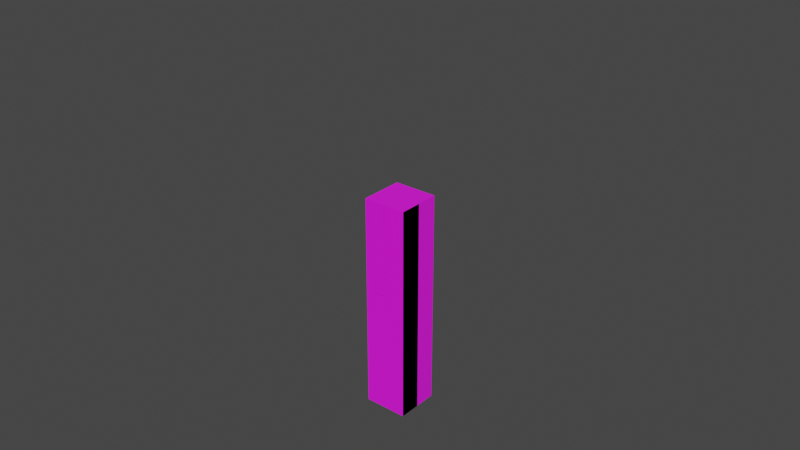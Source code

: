 # Source: torch_all.blend  (saved by Blender 2.92.15; exported with 4.5.12 LTS)
import bpy
from mathutils import Matrix  # noqa: F401  (used for matrix-valued properties, if any)

bpy.ops.wm.read_factory_settings(use_empty=True)
scene = bpy.context.scene
scene.name = 'Scene'

# ---- collections
col_collection = bpy.data.collections.new('Collection'); scene.collection.children.link(col_collection)

# ---- images (referenced by path relative to the original .blend; pixels are not part of the script)
import os
ASSET_DIR = os.environ.get("B2B_ASSET_DIR", "")  # directory of the original .blend (textures are referenced by path, not embedded)
HERE = os.path.dirname(os.path.abspath(__file__))  # packed textures are extracted next to this script under _unpacked/

def load_image(name, relpath, width, height, colorspace="sRGB"):
    """Load a texture the original file referenced (path relative to the .blend, or extracted next to this script)."""
    p = next((c for c in (os.path.join(HERE, relpath), os.path.join(ASSET_DIR, relpath)) if relpath and os.path.exists(c)), "")
    if p:
        img = bpy.data.images.load(p, check_existing=True)
        img.name = name
    else:  # same state as the original file: an image datablock whose file is absent (Cycles renders it pink)
        img = bpy.data.images.new(name, width, height)
        img.source = "FILE"
        img.filepath = "//" + (relpath or name)
    img.colorspace_settings.name = colorspace
    return img
img_torch_on_png_001 = load_image('torch_on.png.001', 'torch_on.png', 1024, 1024, 'sRGB')

# ---- materials (node trees are filled in below, after node groups)
mat_material = bpy.data.materials.new('Material')
mat_material.alpha_threshold = 0.0
mat_material.use_transparent_shadow = False
mat_material.line_color = (0.0, 0.0, 0.0, 1.0)

# ---- material node trees
mat_material.use_nodes = True; mat_material.node_tree.nodes.clear()
_N = mat_material.node_tree.nodes; _L = mat_material.node_tree.links
n0 = _N.new('ShaderNodeOutputMaterial'); n0.name = 'Material Output'; n0.location = (300, 300)
n1 = _N.new('ShaderNodeBsdfPrincipled'); n1.name = 'Principled BSDF'; n1.location = (10, 300)
n1.distribution = 'GGX'
n1.subsurface_method = 'BURLEY'
n1.inputs[2].default_value = 1.0
n1.inputs[3].default_value = 1.45
n1.inputs[27].default_value = (0.0, 0.0, 0.0, 1.0)
n1.inputs[28].default_value = 1.0
n2 = _N.new('ShaderNodeTexImage'); n2.name = 'Image Texture'; n2.location = (-389, 138)
n2.image = img_torch_on_png_001
n2.interpolation = 'Closest'
_L.new(n1.outputs[0], n0.inputs[0])
_L.new(n2.outputs[0], n1.inputs[0])
n0.is_active_output = True

# ---- world
world_world = bpy.data.worlds.new('World'); scene.world = world_world
world_world.use_nodes = True; world_world.node_tree.nodes.clear()
_N = world_world.node_tree.nodes; _L = world_world.node_tree.links
n0 = _N.new('ShaderNodeOutputWorld'); n0.name = 'World Output'; n0.location = (300, 300)
n1 = _N.new('ShaderNodeBackground'); n1.name = 'Background'; n1.location = (10, 300)
n1.inputs[0].default_value = (0.05088, 0.05088, 0.05088, 1.0)
_L.new(n1.outputs[0], n0.inputs[0])
n0.is_active_output = True
world_world.color = (0.05088, 0.05088, 0.05088)
world_world.use_sun_shadow = False
world_world.sun_shadow_jitter_overblur = 0.0

# ---- meshes
me_cube = bpy.data.meshes.new('Cube')
me_cube.from_pydata([(0.3003, 0.0625, 0.3384), (0.5519, 0.0625, -0.2337), (0.3003, -0.0625, 0.3384), (0.5519, -0.0625, -0.2337), (0.1859, 0.0625, 0.2881), (0.4375, 0.0625, -0.284), (0.1859, -0.0625, 0.2881), (0.4375, -0.0625, -0.284)], [], [(0, 4, 6, 2), (3, 2, 6, 7), (7, 6, 4, 5), (5, 1, 3, 7), (1, 0, 2, 3), (5, 4, 0, 1)])
_uv = me_cube.uv_layers.new(name='UVMap')
_uv.uv.foreach_set('vector', [0.4375, 0.5, 0.5625, 0.5, 0.5625, 0.625, 0.4375, 0.625, 0.5625, 0.0, 0.5625, 0.625, 0.4375, 0.625, 0.4375, 0.0, 0.5625, 0.0, 0.5625, 0.625, 0.4375, 0.625, 0.4375, 0.0, 0.4375, 0.0, 0.5625, 0.0, 0.5625, 0.125, 0.4375, 0.125, 0.5625, 0.0, 0.5625, 0.625, 0.4375, 0.625, 0.4375, 0.0, 0.5625, -2.98e-08, 0.5625, 0.625, 0.4375, 0.625, 0.4375, 0.0])
me_cube.materials.append(mat_material)
me_cube.use_remesh_preserve_volume = False
me_cube.use_remesh_preserve_attributes = False
me_cube.use_mirror_vertex_groups = False
me_cube.update()
me_cube_004 = bpy.data.meshes.new('Cube.004')
me_cube_004.from_pydata([(0.0625, 0.0625, 0.125), (0.0625, 0.0625, -0.5), (0.0625, -0.0625, 0.125), (0.0625, -0.0625, -0.5), (-0.0625, 0.0625, 0.125), (-0.0625, 0.0625, -0.5), (-0.0625, -0.0625, 0.125), (-0.0625, -0.0625, -0.5)], [], [(0, 4, 6, 2), (3, 2, 6, 7), (7, 6, 4, 5), (5, 1, 3, 7), (1, 0, 2, 3), (5, 4, 0, 1)])
_uv = me_cube_004.uv_layers.new(name='UVMap')
_uv.uv.foreach_set('vector', [0.4375, 0.5, 0.5625, 0.5, 0.5625, 0.625, 0.4375, 0.625, 0.5625, 0.0, 0.5625, 0.625, 0.4375, 0.625, 0.4375, 0.0, 0.5625, 0.0, 0.5625, 0.625, 0.4375, 0.625, 0.4375, 0.0, 0.4375, 0.0, 0.5625, 0.0, 0.5625, 0.125, 0.4375, 0.125, 0.5625, 0.0, 0.5625, 0.625, 0.4375, 0.625, 0.4375, 0.0, 0.5625, -2.98e-08, 0.5625, 0.625, 0.4375, 0.625, 0.4375, 0.0])
me_cube_004.materials.append(mat_material)
me_cube_004.use_remesh_preserve_volume = False
me_cube_004.use_remesh_preserve_attributes = False
me_cube_004.use_mirror_vertex_groups = False
me_cube_004.update()
me_cube_005 = bpy.data.meshes.new('Cube.005')
me_cube_005.from_pydata([(-0.3003, -0.0625, 0.3384), (-0.5519, -0.0625, -0.2337), (-0.3003, 0.0625, 0.3384), (-0.5519, 0.0625, -0.2337), (-0.1859, -0.0625, 0.2881), (-0.4375, -0.0625, -0.284), (-0.1859, 0.0625, 0.2881), (-0.4375, 0.0625, -0.284)], [], [(0, 4, 6, 2), (3, 2, 6, 7), (7, 6, 4, 5), (5, 1, 3, 7), (1, 0, 2, 3), (5, 4, 0, 1)])
_uv = me_cube_005.uv_layers.new(name='UVMap')
_uv.uv.foreach_set('vector', [0.4375, 0.5, 0.5625, 0.5, 0.5625, 0.625, 0.4375, 0.625, 0.5625, 0.0, 0.5625, 0.625, 0.4375, 0.625, 0.4375, 0.0, 0.5625, 0.0, 0.5625, 0.625, 0.4375, 0.625, 0.4375, 0.0, 0.4375, 0.0, 0.5625, 0.0, 0.5625, 0.125, 0.4375, 0.125, 0.5625, 0.0, 0.5625, 0.625, 0.4375, 0.625, 0.4375, 0.0, 0.5625, -2.98e-08, 0.5625, 0.625, 0.4375, 0.625, 0.4375, 0.0])
me_cube_005.materials.append(mat_material)
me_cube_005.use_remesh_preserve_volume = False
me_cube_005.use_remesh_preserve_attributes = False
me_cube_005.use_mirror_vertex_groups = False
me_cube_005.update()
me_cube_006 = bpy.data.meshes.new('Cube.006')
me_cube_006.from_pydata([(0.0625, -0.3003, 0.3384), (0.0625, -0.5519, -0.2337), (-0.0625, -0.3003, 0.3384), (-0.0625, -0.5519, -0.2337), (0.0625, -0.1859, 0.2881), (0.0625, -0.4375, -0.284), (-0.0625, -0.1859, 0.2881), (-0.0625, -0.4375, -0.284)], [], [(0, 4, 6, 2), (3, 2, 6, 7), (7, 6, 4, 5), (5, 1, 3, 7), (1, 0, 2, 3), (5, 4, 0, 1)])
_uv = me_cube_006.uv_layers.new(name='UVMap')
_uv.uv.foreach_set('vector', [0.4375, 0.5, 0.5625, 0.5, 0.5625, 0.625, 0.4375, 0.625, 0.5625, 0.0, 0.5625, 0.625, 0.4375, 0.625, 0.4375, 0.0, 0.5625, 0.0, 0.5625, 0.625, 0.4375, 0.625, 0.4375, 0.0, 0.4375, 0.0, 0.5625, 0.0, 0.5625, 0.125, 0.4375, 0.125, 0.5625, 0.0, 0.5625, 0.625, 0.4375, 0.625, 0.4375, 0.0, 0.5625, -2.98e-08, 0.5625, 0.625, 0.4375, 0.625, 0.4375, 0.0])
me_cube_006.materials.append(mat_material)
me_cube_006.use_remesh_preserve_volume = False
me_cube_006.use_remesh_preserve_attributes = False
me_cube_006.use_mirror_vertex_groups = False
me_cube_006.update()
me_cube_007 = bpy.data.meshes.new('Cube.007')
me_cube_007.from_pydata([(-0.0625, 0.3003, 0.3384), (-0.0625, 0.5519, -0.2337), (0.0625, 0.3003, 0.3384), (0.0625, 0.5519, -0.2337), (-0.0625, 0.1859, 0.2881), (-0.0625, 0.4375, -0.284), (0.0625, 0.1859, 0.2881), (0.0625, 0.4375, -0.284)], [], [(0, 4, 6, 2), (3, 2, 6, 7), (7, 6, 4, 5), (5, 1, 3, 7), (1, 0, 2, 3), (5, 4, 0, 1)])
_uv = me_cube_007.uv_layers.new(name='UVMap')
_uv.uv.foreach_set('vector', [0.4375, 0.5, 0.5625, 0.5, 0.5625, 0.625, 0.4375, 0.625, 0.5625, 0.0, 0.5625, 0.625, 0.4375, 0.625, 0.4375, 0.0, 0.5625, 0.0, 0.5625, 0.625, 0.4375, 0.625, 0.4375, 0.0, 0.4375, 0.0, 0.5625, 0.0, 0.5625, 0.125, 0.4375, 0.125, 0.5625, 0.0, 0.5625, 0.625, 0.4375, 0.625, 0.4375, 0.0, 0.5625, -2.98e-08, 0.5625, 0.625, 0.4375, 0.625, 0.4375, 0.0])
me_cube_007.materials.append(mat_material)
me_cube_007.use_remesh_preserve_volume = False
me_cube_007.use_remesh_preserve_attributes = False
me_cube_007.use_mirror_vertex_groups = False
me_cube_007.update()
arm_armature = bpy.data.armatures.new('Armature')  # bones are not reproduced
arm_armature_002 = bpy.data.armatures.new('Armature.002')  # bones are not reproduced
arm_armature_003 = bpy.data.armatures.new('Armature.003')  # bones are not reproduced
arm_armature_004 = bpy.data.armatures.new('Armature.004')  # bones are not reproduced
arm_armature_005 = bpy.data.armatures.new('Armature.005')  # bones are not reproduced

# ---- objects
ob_torch__x = bpy.data.objects.new('torch_+x', me_cube)
ob_torch = bpy.data.objects.new('torch', me_cube_004)
ob_torch__x_1 = bpy.data.objects.new('torch_-x', me_cube_005)
ob_torch__z = bpy.data.objects.new('torch_-z', me_cube_006)
ob_torch__z_1 = bpy.data.objects.new('torch_+z', me_cube_007)
ob_armature = bpy.data.objects.new('Armature', arm_armature)
ob_armature_001 = bpy.data.objects.new('Armature.001', arm_armature_002)
ob_armature_002 = bpy.data.objects.new('Armature.002', arm_armature_003)
ob_armature_003 = bpy.data.objects.new('Armature.003', arm_armature_004)
ob_armature_004 = bpy.data.objects.new('Armature.004', arm_armature_005)

# ---- transforms, parenting, visibility, modifiers, constraints
ob_torch__x.parent = ob_armature_002
ob_torch__x.matrix_parent_inverse = Matrix(((-0.0006447, 1.0, -0.0002836, 0.0002456), (-0.4026, 9.517e-09, 0.9154, -0.1889), (0.9154, 0.0007043, 0.4026, -0.3486), (-0.0, -0.0, -0.0, 1.0)))
ob_torch__x.location = (-1.658e-08, 1.969e-09, -1.192e-07)
ob_torch__x.scale = (1.0, 1.0, 1.0)
ob_torch__x.lock_rotations_4d = False
ob_torch__x.empty_display_type = 'ARROWS'
ob_torch__x.lineart.crease_threshold = 0.0
ob_torch.parent = ob_armature
ob_torch.matrix_parent_inverse = Matrix(((1.0, -0.0, 0.0, 0.0), (-0.0, 1.0, -4.371e-08, -0.125), (0.0, 4.371e-08, 1.0, 2.22e-15), (-0.0, 0.0, -0.0, 1.0)))
ob_torch.location = (0.0, 0.0, 0.0)
ob_torch.rotation_euler = (-1.571, 0.0, 0.0)
ob_torch.lock_rotations_4d = False
ob_torch.empty_display_type = 'ARROWS'
ob_torch.lineart.crease_threshold = 0.0
ob_torch__x_1.parent = ob_armature_004
ob_torch__x_1.matrix_parent_inverse = Matrix(((0.9154, -0.0007045, -0.4026, 0.3486), (0.4026, 7.922e-08, 0.9154, -0.1889), (-0.0006448, -1.0, 0.0002837, -0.0002457), (-0.0, 0.0, -0.0, 1.0)))
ob_torch__x_1.location = (2.908e-10, 6.267e-08, 2.98e-08)
ob_torch__x_1.scale = (1.0, 1.0, 1.0)
ob_torch__x_1.lock_rotations_4d = False
ob_torch__x_1.empty_display_type = 'ARROWS'
ob_torch__x_1.lineart.crease_threshold = 0.0
ob_torch__z.parent = ob_armature_001
ob_torch__z.matrix_parent_inverse = Matrix(((1.0, 3.129e-08, 2.042e-08, -1.742e-08), (-3.129e-08, 0.4026, 0.9154, -0.1889), (2.042e-08, -0.9154, 0.4026, -0.3486), (-0.0, 0.0, -0.0, 1.0)))
ob_torch__z.location = (-3.324e-15, -5.258e-08, -2.98e-08)
ob_torch__z.lock_rotations_4d = False
ob_torch__z.empty_display_type = 'ARROWS'
ob_torch__z.lineart.crease_threshold = 0.0
ob_torch__z_1.parent = ob_armature_003
ob_torch__z_1.matrix_parent_inverse = Matrix(((1.0, 0.0, 0.0, -0.0), (0.0, -0.4026, 0.9154, -0.1889), (0.0, -0.9154, -0.4026, 0.3486), (-0.0, 0.0, -0.0, 1.0)))
ob_torch__z_1.location = (0.0, 9.336e-09, 0.0)
ob_torch__z_1.lock_rotations_4d = False
ob_torch__z_1.empty_display_type = 'ARROWS'
ob_torch__z_1.lineart.crease_threshold = 0.0
ob_armature.location = (0.0, 0.0, 0.0)
ob_armature.rotation_euler = (1.571, 0.0, 0.0)
ob_armature.lineart.crease_threshold = 0.0
ob_armature_001.location = (0.0, 0.0, 0.0)
ob_armature_001.rotation_euler = (1.571, 0.0, 0.0)
ob_armature_001.lineart.crease_threshold = 0.0
ob_armature_002.location = (0.0, 0.0, 0.0)
ob_armature_002.rotation_euler = (1.571, 0.0, 0.0)
ob_armature_002.lineart.crease_threshold = 0.0
ob_armature_003.location = (0.0, 0.0, 0.0)
ob_armature_003.rotation_euler = (1.571, -0.0, 0.0)
ob_armature_003.lineart.crease_threshold = 0.0
ob_armature_004.location = (0.0, 0.0, 0.0)
ob_armature_004.rotation_euler = (1.571, 0.0, 0.0)
ob_armature_004.lineart.crease_threshold = 0.0

# ---- collection membership
col_collection.objects.link(ob_torch__x)
col_collection.objects.link(ob_torch)
col_collection.objects.link(ob_torch__x_1)
col_collection.objects.link(ob_torch__z)
col_collection.objects.link(ob_torch__z_1)
col_collection.objects.link(ob_armature)
col_collection.objects.link(ob_armature_001)
col_collection.objects.link(ob_armature_002)
col_collection.objects.link(ob_armature_003)
col_collection.objects.link(ob_armature_004)

# ---- scene / render settings (as saved in the file)
scene.frame_start = 1; scene.frame_end = 250; scene.frame_set(1)
scene.render.engine = 'BLENDER_EEVEE_NEXT'
scene.cycles.use_denoising = False
scene.cycles.samples = 128
scene.cycles.sampling_pattern = 'TABULATED_SOBOL'
scene.cycles.use_adaptive_sampling = False
scene.cycles.use_light_tree = False
scene.view_settings.view_transform = 'Filmic'
bpy.context.view_layer.update()

# ---- added for rendering (the .blend has no active camera and no usable light): camera, sun
cam_auto = bpy.data.cameras.new('AutoCamera')
cam_auto.lens = 50.0
cam_auto.sensor_width = 36.0
cam_auto.clip_end = 1000.0
ob_auto_camera = bpy.data.objects.new('AutoCamera', cam_auto)
scene.collection.objects.link(ob_auto_camera)
ob_auto_camera.location = (1.63948, -1.96738, 1.2308)
ob_auto_camera.rotation_euler = (1.09748, -7.21219e-08, 0.694738)
scene.camera = ob_auto_camera
light_auto_sun = bpy.data.lights.new('AutoSun', 'SUN')
light_auto_sun.energy = 3.0
light_auto_sun.angle = 0.0523599
ob_auto_sun = bpy.data.objects.new('AutoSun', light_auto_sun)
scene.collection.objects.link(ob_auto_sun)
ob_auto_sun.rotation_euler = (0.872665, 0.174533, 0.523599)
bpy.context.view_layer.update()
